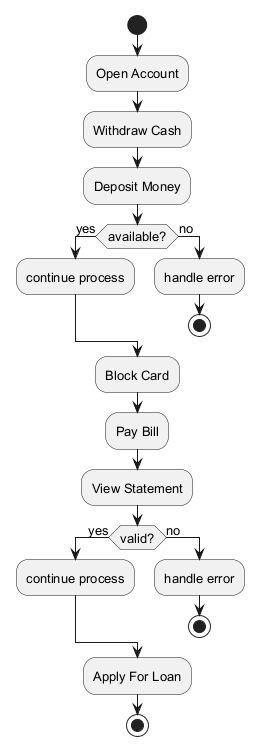

The diagram above was rendered by PlantUML. Its source (embedded in the PNG):
@startuml
skinparam backgroundColor #FFFFFF
skinparam classBackgroundColor #F3E5F5
skinparam classBorderColor #6A1B9A
skinparam defaultFontSize 13
start
:Open Account;
:Withdraw Cash;
:Deposit Money;
if (available?) then (yes)
:continue process;
else (no)
:handle error;
stop
endif
:Block Card;
:Pay Bill;
:View Statement;
if (valid?) then (yes)
:continue process;
else (no)
:handle error;
stop
endif
:Apply For Loan;
stop
@enduml